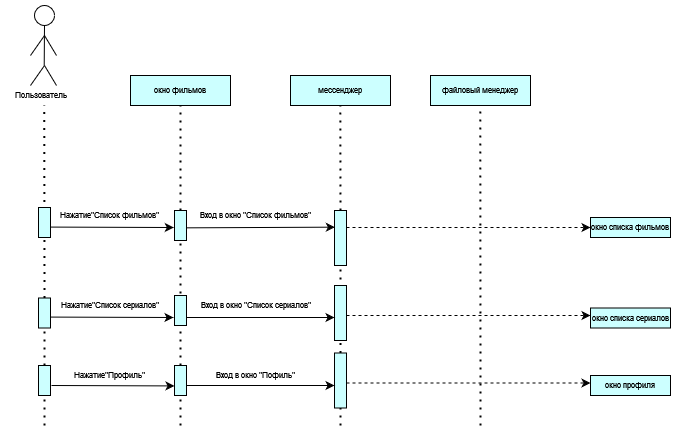

The diagram above was exported from draw.io. Its source (the exported page's mxGraphModel, read from the mxfile embedded in the PNG):
<mxGraphModel dx="1185" dy="598" grid="1" gridSize="10" guides="1" tooltips="1" connect="1" arrows="1" fold="1" page="1" pageScale="1" pageWidth="827" pageHeight="1169" math="0" shadow="0">
  <root>
    <mxCell id="0" />
    <mxCell id="1" parent="0" />
    <mxCell id="QqMIL-BuJsClEaRDnC3B-110" value="" style="rounded=0;whiteSpace=wrap;html=1;strokeColor=none;" vertex="1" parent="1">
      <mxGeometry x="145" y="95" width="670" height="445" as="geometry" />
    </mxCell>
    <mxCell id="QqMIL-BuJsClEaRDnC3B-1" value="" style="ellipse;whiteSpace=wrap;html=1;aspect=fixed;fontSize=8;" vertex="1" parent="1">
      <mxGeometry x="174" y="100" width="20" height="20" as="geometry" />
    </mxCell>
    <mxCell id="QqMIL-BuJsClEaRDnC3B-2" value="" style="endArrow=none;html=1;rounded=0;entryX=0.5;entryY=1;entryDx=0;entryDy=0;fontSize=8;" edge="1" parent="1" target="QqMIL-BuJsClEaRDnC3B-1">
      <mxGeometry width="50" height="50" relative="1" as="geometry">
        <mxPoint x="183.70999999999998" y="160" as="sourcePoint" />
        <mxPoint x="183.70999999999998" y="100" as="targetPoint" />
      </mxGeometry>
    </mxCell>
    <mxCell id="QqMIL-BuJsClEaRDnC3B-3" value="" style="endArrow=none;html=1;rounded=0;fontSize=8;" edge="1" parent="1">
      <mxGeometry width="50" height="50" relative="1" as="geometry">
        <mxPoint x="170" y="180" as="sourcePoint" />
        <mxPoint x="184" y="160" as="targetPoint" />
      </mxGeometry>
    </mxCell>
    <mxCell id="QqMIL-BuJsClEaRDnC3B-4" value="" style="endArrow=none;html=1;rounded=0;fontSize=8;" edge="1" parent="1">
      <mxGeometry width="50" height="50" relative="1" as="geometry">
        <mxPoint x="196" y="180" as="sourcePoint" />
        <mxPoint x="184" y="160" as="targetPoint" />
      </mxGeometry>
    </mxCell>
    <mxCell id="QqMIL-BuJsClEaRDnC3B-5" value="" style="endArrow=none;html=1;rounded=0;fontSize=8;" edge="1" parent="1">
      <mxGeometry width="50" height="50" relative="1" as="geometry">
        <mxPoint x="196" y="150" as="sourcePoint" />
        <mxPoint x="184" y="130" as="targetPoint" />
      </mxGeometry>
    </mxCell>
    <mxCell id="QqMIL-BuJsClEaRDnC3B-6" value="" style="endArrow=none;html=1;rounded=0;fontSize=8;" edge="1" parent="1">
      <mxGeometry width="50" height="50" relative="1" as="geometry">
        <mxPoint x="170" y="150" as="sourcePoint" />
        <mxPoint x="184" y="130" as="targetPoint" />
      </mxGeometry>
    </mxCell>
    <mxCell id="QqMIL-BuJsClEaRDnC3B-7" value="Пользователь" style="text;html=1;align=center;verticalAlign=middle;resizable=0;points=[];autosize=1;strokeColor=none;fillColor=none;fontSize=8;" vertex="1" parent="1">
      <mxGeometry x="140" y="180" width="80" height="20" as="geometry" />
    </mxCell>
    <mxCell id="QqMIL-BuJsClEaRDnC3B-8" value="" style="endArrow=none;dashed=1;html=1;dashPattern=1 3;strokeWidth=2;rounded=0;fontSize=8;" edge="1" parent="1" source="QqMIL-BuJsClEaRDnC3B-86">
      <mxGeometry width="50" height="50" relative="1" as="geometry">
        <mxPoint x="184" y="440" as="sourcePoint" />
        <mxPoint x="183.70999999999998" y="200" as="targetPoint" />
      </mxGeometry>
    </mxCell>
    <mxCell id="QqMIL-BuJsClEaRDnC3B-10" value="окно фильмов" style="rounded=0;whiteSpace=wrap;html=1;fillColor=#CCFFFF;rotation=0;fontSize=8;" vertex="1" parent="1">
      <mxGeometry x="270" y="170" width="100" height="30" as="geometry" />
    </mxCell>
    <mxCell id="QqMIL-BuJsClEaRDnC3B-11" value="мессенджер" style="rounded=0;whiteSpace=wrap;html=1;fillColor=#CCFFFF;rotation=0;fontSize=8;" vertex="1" parent="1">
      <mxGeometry x="430" y="170" width="100" height="30" as="geometry" />
    </mxCell>
    <mxCell id="QqMIL-BuJsClEaRDnC3B-12" value="" style="endArrow=none;dashed=1;html=1;dashPattern=1 3;strokeWidth=2;rounded=0;fontSize=8;" edge="1" parent="1" source="QqMIL-BuJsClEaRDnC3B-19">
      <mxGeometry width="50" height="50" relative="1" as="geometry">
        <mxPoint x="320.29" y="530" as="sourcePoint" />
        <mxPoint x="320" y="200" as="targetPoint" />
      </mxGeometry>
    </mxCell>
    <mxCell id="QqMIL-BuJsClEaRDnC3B-15" value="" style="rounded=0;whiteSpace=wrap;html=1;fillColor=#CCFFFF;fontSize=8;" vertex="1" parent="1">
      <mxGeometry x="178" y="302" width="12" height="30" as="geometry" />
    </mxCell>
    <mxCell id="QqMIL-BuJsClEaRDnC3B-16" value="Нажатие&quot;Cписок фильмов&quot;" style="text;html=1;align=center;verticalAlign=middle;resizable=0;points=[];autosize=1;strokeColor=none;fillColor=none;fontSize=8;" vertex="1" parent="1">
      <mxGeometry x="184" y="300" width="130" height="20" as="geometry" />
    </mxCell>
    <mxCell id="QqMIL-BuJsClEaRDnC3B-17" value="" style="endArrow=none;dashed=1;html=1;dashPattern=1 3;strokeWidth=2;rounded=0;fontSize=8;" edge="1" parent="1" source="QqMIL-BuJsClEaRDnC3B-23">
      <mxGeometry width="50" height="50" relative="1" as="geometry">
        <mxPoint x="480.09000000000003" y="530" as="sourcePoint" />
        <mxPoint x="479.8" y="200" as="targetPoint" />
      </mxGeometry>
    </mxCell>
    <mxCell id="QqMIL-BuJsClEaRDnC3B-18" value="" style="endArrow=none;dashed=1;html=1;dashPattern=1 3;strokeWidth=2;rounded=0;fontSize=8;" edge="1" parent="1" target="QqMIL-BuJsClEaRDnC3B-19" source="QqMIL-BuJsClEaRDnC3B-101">
      <mxGeometry width="50" height="50" relative="1" as="geometry">
        <mxPoint x="320" y="520" as="sourcePoint" />
        <mxPoint x="320" y="200" as="targetPoint" />
      </mxGeometry>
    </mxCell>
    <mxCell id="QqMIL-BuJsClEaRDnC3B-19" value="" style="rounded=0;whiteSpace=wrap;html=1;fillColor=#CCFFFF;fontSize=8;" vertex="1" parent="1">
      <mxGeometry x="314" y="305" width="12" height="30" as="geometry" />
    </mxCell>
    <mxCell id="QqMIL-BuJsClEaRDnC3B-20" value="" style="endArrow=classic;html=1;rounded=0;fontSize=8;entryX=-0.059;entryY=0.567;entryDx=0;entryDy=0;entryPerimeter=0;" edge="1" parent="1" target="QqMIL-BuJsClEaRDnC3B-19">
      <mxGeometry width="50" height="50" relative="1" as="geometry">
        <mxPoint x="190" y="321.58000000000004" as="sourcePoint" />
        <mxPoint x="320" y="322" as="targetPoint" />
      </mxGeometry>
    </mxCell>
    <mxCell id="QqMIL-BuJsClEaRDnC3B-22" value="" style="endArrow=none;dashed=1;html=1;dashPattern=1 3;strokeWidth=2;rounded=0;fontSize=8;" edge="1" parent="1" target="QqMIL-BuJsClEaRDnC3B-23">
      <mxGeometry width="50" height="50" relative="1" as="geometry">
        <mxPoint x="480" y="390" as="sourcePoint" />
        <mxPoint x="479.8" y="200" as="targetPoint" />
      </mxGeometry>
    </mxCell>
    <mxCell id="QqMIL-BuJsClEaRDnC3B-23" value="" style="rounded=0;whiteSpace=wrap;html=1;fillColor=#CCFFFF;fontSize=8;" vertex="1" parent="1">
      <mxGeometry x="474" y="305" width="12" height="55" as="geometry" />
    </mxCell>
    <mxCell id="QqMIL-BuJsClEaRDnC3B-26" value="" style="endArrow=classic;html=1;rounded=0;exitX=1;exitY=0.578;exitDx=0;exitDy=0;exitPerimeter=0;entryX=0.028;entryY=0.303;entryDx=0;entryDy=0;entryPerimeter=0;fontSize=8;" edge="1" parent="1" source="QqMIL-BuJsClEaRDnC3B-19" target="QqMIL-BuJsClEaRDnC3B-23">
      <mxGeometry width="50" height="50" relative="1" as="geometry">
        <mxPoint x="330" y="320" as="sourcePoint" />
        <mxPoint x="380" y="270" as="targetPoint" />
      </mxGeometry>
    </mxCell>
    <mxCell id="QqMIL-BuJsClEaRDnC3B-27" value="" style="endArrow=none;dashed=1;html=1;dashPattern=1 3;strokeWidth=2;rounded=0;fontSize=8;" edge="1" parent="1" source="QqMIL-BuJsClEaRDnC3B-103">
      <mxGeometry width="50" height="50" relative="1" as="geometry">
        <mxPoint x="480" y="520" as="sourcePoint" />
        <mxPoint x="480" y="410" as="targetPoint" />
      </mxGeometry>
    </mxCell>
    <mxCell id="QqMIL-BuJsClEaRDnC3B-29" value="окно списка фильмов" style="rounded=0;whiteSpace=wrap;html=1;fillColor=#CCFFFF;fontSize=8;" vertex="1" parent="1">
      <mxGeometry x="730" y="312" width="80" height="20" as="geometry" />
    </mxCell>
    <mxCell id="QqMIL-BuJsClEaRDnC3B-30" value="" style="endArrow=classic;html=1;rounded=0;entryX=0;entryY=0.5;entryDx=0;entryDy=0;exitX=1;exitY=0.5;exitDx=0;exitDy=0;dashed=1;" edge="1" parent="1" target="QqMIL-BuJsClEaRDnC3B-29">
      <mxGeometry width="50" height="50" relative="1" as="geometry">
        <mxPoint x="486" y="322" as="sourcePoint" />
        <mxPoint x="540" y="282" as="targetPoint" />
      </mxGeometry>
    </mxCell>
    <mxCell id="QqMIL-BuJsClEaRDnC3B-31" value="файловый менеджер" style="rounded=0;whiteSpace=wrap;html=1;fillColor=#CCFFFF;rotation=0;fontSize=8;" vertex="1" parent="1">
      <mxGeometry x="570" y="170" width="100" height="30" as="geometry" />
    </mxCell>
    <mxCell id="QqMIL-BuJsClEaRDnC3B-62" value="" style="endArrow=none;dashed=1;html=1;dashPattern=1 3;strokeWidth=2;rounded=0;fontSize=8;" edge="1" parent="1">
      <mxGeometry width="50" height="50" relative="1" as="geometry">
        <mxPoint x="620" y="520" as="sourcePoint" />
        <mxPoint x="619.76" y="200" as="targetPoint" />
      </mxGeometry>
    </mxCell>
    <mxCell id="QqMIL-BuJsClEaRDnC3B-70" value="Вход в окно &quot;Список фильмов&quot;" style="text;html=1;align=center;verticalAlign=middle;resizable=0;points=[];autosize=1;strokeColor=none;fillColor=none;fontSize=8;" vertex="1" parent="1">
      <mxGeometry x="325" y="300" width="140" height="20" as="geometry" />
    </mxCell>
    <mxCell id="QqMIL-BuJsClEaRDnC3B-84" value="" style="rounded=0;whiteSpace=wrap;html=1;fillColor=#CCFFFF;fontSize=8;" vertex="1" parent="1">
      <mxGeometry x="474" y="380" width="12" height="55" as="geometry" />
    </mxCell>
    <mxCell id="QqMIL-BuJsClEaRDnC3B-85" value="" style="rounded=0;whiteSpace=wrap;html=1;fillColor=#CCFFFF;fontSize=8;" vertex="1" parent="1">
      <mxGeometry x="314" y="390" width="12" height="30" as="geometry" />
    </mxCell>
    <mxCell id="QqMIL-BuJsClEaRDnC3B-87" value="" style="endArrow=none;dashed=1;html=1;dashPattern=1 3;strokeWidth=2;rounded=0;fontSize=8;" edge="1" parent="1" source="QqMIL-BuJsClEaRDnC3B-97" target="QqMIL-BuJsClEaRDnC3B-86">
      <mxGeometry width="50" height="50" relative="1" as="geometry">
        <mxPoint x="184" y="520" as="sourcePoint" />
        <mxPoint x="183.70999999999998" y="200" as="targetPoint" />
      </mxGeometry>
    </mxCell>
    <mxCell id="QqMIL-BuJsClEaRDnC3B-86" value="" style="rounded=0;whiteSpace=wrap;html=1;fillColor=#CCFFFF;fontSize=8;" vertex="1" parent="1">
      <mxGeometry x="178" y="392.5" width="12" height="30" as="geometry" />
    </mxCell>
    <mxCell id="QqMIL-BuJsClEaRDnC3B-88" value="Нажатие&quot;Cписок сериалов&quot;" style="text;html=1;align=center;verticalAlign=middle;resizable=0;points=[];autosize=1;strokeColor=none;fillColor=none;fontSize=8;" vertex="1" parent="1">
      <mxGeometry x="184" y="390" width="130" height="20" as="geometry" />
    </mxCell>
    <mxCell id="QqMIL-BuJsClEaRDnC3B-89" value="" style="endArrow=classic;html=1;rounded=0;fontSize=8;entryX=-0.059;entryY=0.567;entryDx=0;entryDy=0;entryPerimeter=0;" edge="1" parent="1">
      <mxGeometry width="50" height="50" relative="1" as="geometry">
        <mxPoint x="190" y="411.58000000000004" as="sourcePoint" />
        <mxPoint x="313" y="412" as="targetPoint" />
      </mxGeometry>
    </mxCell>
    <mxCell id="QqMIL-BuJsClEaRDnC3B-90" value="" style="endArrow=classic;html=1;rounded=0;exitX=1;exitY=0.578;exitDx=0;exitDy=0;exitPerimeter=0;entryX=0.028;entryY=0.303;entryDx=0;entryDy=0;entryPerimeter=0;fontSize=8;" edge="1" parent="1">
      <mxGeometry width="50" height="50" relative="1" as="geometry">
        <mxPoint x="326" y="412" as="sourcePoint" />
        <mxPoint x="474" y="412" as="targetPoint" />
      </mxGeometry>
    </mxCell>
    <mxCell id="QqMIL-BuJsClEaRDnC3B-91" value="Вход в окно &quot;Список сериалов&quot;" style="text;html=1;align=center;verticalAlign=middle;resizable=0;points=[];autosize=1;strokeColor=none;fillColor=none;fontSize=8;" vertex="1" parent="1">
      <mxGeometry x="325" y="390" width="140" height="20" as="geometry" />
    </mxCell>
    <mxCell id="QqMIL-BuJsClEaRDnC3B-92" value="" style="endArrow=classic;html=1;rounded=0;entryX=0;entryY=0.5;entryDx=0;entryDy=0;exitX=1;exitY=0.5;exitDx=0;exitDy=0;dashed=1;" edge="1" parent="1">
      <mxGeometry width="50" height="50" relative="1" as="geometry">
        <mxPoint x="486" y="410" as="sourcePoint" />
        <mxPoint x="730" y="410" as="targetPoint" />
      </mxGeometry>
    </mxCell>
    <mxCell id="QqMIL-BuJsClEaRDnC3B-93" value="окно списка сериалов" style="rounded=0;whiteSpace=wrap;html=1;fillColor=#CCFFFF;fontSize=8;" vertex="1" parent="1">
      <mxGeometry x="730" y="402.5" width="80" height="20" as="geometry" />
    </mxCell>
    <mxCell id="QqMIL-BuJsClEaRDnC3B-96" value="Нажатие&quot;Профиль&quot;" style="text;html=1;align=center;verticalAlign=middle;resizable=0;points=[];autosize=1;strokeColor=none;fillColor=none;fontSize=8;" vertex="1" parent="1">
      <mxGeometry x="199" y="460" width="100" height="20" as="geometry" />
    </mxCell>
    <mxCell id="QqMIL-BuJsClEaRDnC3B-98" value="" style="endArrow=none;dashed=1;html=1;dashPattern=1 3;strokeWidth=2;rounded=0;fontSize=8;" edge="1" parent="1" target="QqMIL-BuJsClEaRDnC3B-97">
      <mxGeometry width="50" height="50" relative="1" as="geometry">
        <mxPoint x="184" y="520" as="sourcePoint" />
        <mxPoint x="184" y="423" as="targetPoint" />
      </mxGeometry>
    </mxCell>
    <mxCell id="QqMIL-BuJsClEaRDnC3B-97" value="" style="rounded=0;whiteSpace=wrap;html=1;fillColor=#CCFFFF;fontSize=8;" vertex="1" parent="1">
      <mxGeometry x="178" y="460" width="12" height="30" as="geometry" />
    </mxCell>
    <mxCell id="QqMIL-BuJsClEaRDnC3B-100" value="" style="endArrow=classic;html=1;rounded=0;fontSize=8;entryX=-0.059;entryY=0.567;entryDx=0;entryDy=0;entryPerimeter=0;" edge="1" parent="1">
      <mxGeometry width="50" height="50" relative="1" as="geometry">
        <mxPoint x="191" y="480.00000000000006" as="sourcePoint" />
        <mxPoint x="314" y="480.42" as="targetPoint" />
      </mxGeometry>
    </mxCell>
    <mxCell id="QqMIL-BuJsClEaRDnC3B-102" value="" style="endArrow=none;dashed=1;html=1;dashPattern=1 3;strokeWidth=2;rounded=0;fontSize=8;" edge="1" parent="1" target="QqMIL-BuJsClEaRDnC3B-101">
      <mxGeometry width="50" height="50" relative="1" as="geometry">
        <mxPoint x="320" y="520" as="sourcePoint" />
        <mxPoint x="320" y="335" as="targetPoint" />
      </mxGeometry>
    </mxCell>
    <mxCell id="QqMIL-BuJsClEaRDnC3B-101" value="" style="rounded=0;whiteSpace=wrap;html=1;fillColor=#CCFFFF;fontSize=8;" vertex="1" parent="1">
      <mxGeometry x="314" y="460" width="12" height="30" as="geometry" />
    </mxCell>
    <mxCell id="QqMIL-BuJsClEaRDnC3B-104" value="" style="endArrow=none;dashed=1;html=1;dashPattern=1 3;strokeWidth=2;rounded=0;fontSize=8;" edge="1" parent="1" target="QqMIL-BuJsClEaRDnC3B-103">
      <mxGeometry width="50" height="50" relative="1" as="geometry">
        <mxPoint x="480" y="520" as="sourcePoint" />
        <mxPoint x="480" y="410" as="targetPoint" />
      </mxGeometry>
    </mxCell>
    <mxCell id="QqMIL-BuJsClEaRDnC3B-103" value="" style="rounded=0;whiteSpace=wrap;html=1;fillColor=#CCFFFF;fontSize=8;" vertex="1" parent="1">
      <mxGeometry x="474" y="447.5" width="12" height="55" as="geometry" />
    </mxCell>
    <mxCell id="QqMIL-BuJsClEaRDnC3B-106" value="" style="endArrow=classic;html=1;rounded=0;exitX=1;exitY=0.578;exitDx=0;exitDy=0;exitPerimeter=0;entryX=0.028;entryY=0.303;entryDx=0;entryDy=0;entryPerimeter=0;fontSize=8;" edge="1" parent="1">
      <mxGeometry width="50" height="50" relative="1" as="geometry">
        <mxPoint x="326" y="480" as="sourcePoint" />
        <mxPoint x="474" y="480" as="targetPoint" />
      </mxGeometry>
    </mxCell>
    <mxCell id="QqMIL-BuJsClEaRDnC3B-107" value="Вход в окно &quot;Пофиль&quot;" style="text;html=1;align=center;verticalAlign=middle;resizable=0;points=[];autosize=1;strokeColor=none;fillColor=none;fontSize=8;" vertex="1" parent="1">
      <mxGeometry x="340" y="460" width="110" height="20" as="geometry" />
    </mxCell>
    <mxCell id="QqMIL-BuJsClEaRDnC3B-108" value="" style="endArrow=classic;html=1;rounded=0;entryX=0;entryY=0.5;entryDx=0;entryDy=0;exitX=1;exitY=0.5;exitDx=0;exitDy=0;dashed=1;" edge="1" parent="1">
      <mxGeometry width="50" height="50" relative="1" as="geometry">
        <mxPoint x="486" y="477.5" as="sourcePoint" />
        <mxPoint x="730" y="477.5" as="targetPoint" />
      </mxGeometry>
    </mxCell>
    <mxCell id="QqMIL-BuJsClEaRDnC3B-109" value="окно профиля" style="rounded=0;whiteSpace=wrap;html=1;fillColor=#CCFFFF;fontSize=8;" vertex="1" parent="1">
      <mxGeometry x="730" y="470" width="80" height="20" as="geometry" />
    </mxCell>
  </root>
</mxGraphModel>